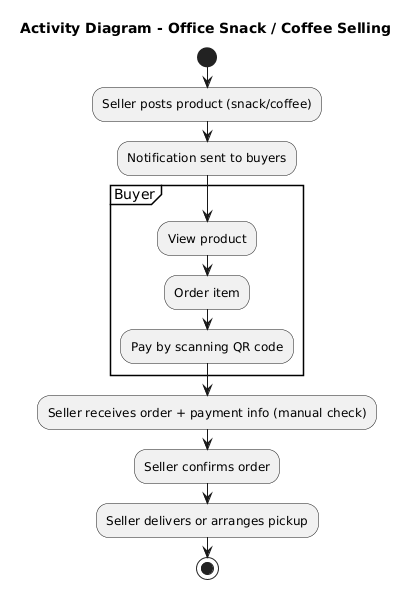

The diagram above was rendered by PlantUML. Its source (embedded in the PNG):
@startuml
title Activity Diagram - Office Snack / Coffee Selling

start

:Seller posts product (snack/coffee);
:Notification sent to buyers;

partition "Buyer" {
  :View product;
  :Order item;
  :Pay by scanning QR code;
}

:Seller receives order + payment info (manual check);
:Seller confirms order;
:Seller delivers or arranges pickup;

stop
@enduml